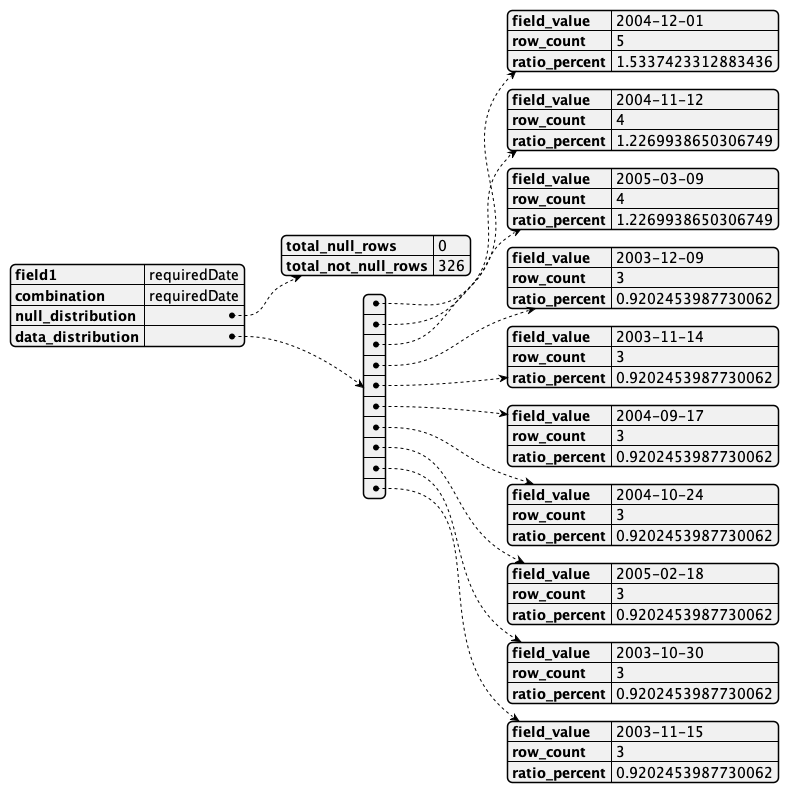

The diagram above was rendered by PlantUML. Its source (embedded in the PNG):
@startjson
{
    "field1": "requiredDate",
    "combination": "requiredDate",
    "null_distribution": {
        "total_null_rows": 0,
        "total_not_null_rows": 326
    },
    "data_distribution": [
        {
            "field_value": "2004-12-01",
            "row_count": 5,
            "ratio_percent": 1.5337423312883436
        },
        {
            "field_value": "2004-11-12",
            "row_count": 4,
            "ratio_percent": 1.2269938650306749
        },
        {
            "field_value": "2005-03-09",
            "row_count": 4,
            "ratio_percent": 1.2269938650306749
        },
        {
            "field_value": "2003-12-09",
            "row_count": 3,
            "ratio_percent": 0.9202453987730062
        },
        {
            "field_value": "2003-11-14",
            "row_count": 3,
            "ratio_percent": 0.9202453987730062
        },
        {
            "field_value": "2004-09-17",
            "row_count": 3,
            "ratio_percent": 0.9202453987730062
        },
        {
            "field_value": "2004-10-24",
            "row_count": 3,
            "ratio_percent": 0.9202453987730062
        },
        {
            "field_value": "2005-02-18",
            "row_count": 3,
            "ratio_percent": 0.9202453987730062
        },
        {
            "field_value": "2003-10-30",
            "row_count": 3,
            "ratio_percent": 0.9202453987730062
        },
        {
            "field_value": "2003-11-15",
            "row_count": 3,
            "ratio_percent": 0.9202453987730062
        }
    ]
}
@endjson